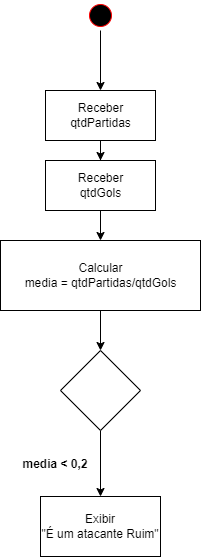

The diagram above was exported from draw.io. Its source (the exported page's mxGraphModel, read from the mxfile embedded in the PNG):
<mxGraphModel dx="868" dy="1619" grid="1" gridSize="10" guides="1" tooltips="1" connect="1" arrows="1" fold="1" page="1" pageScale="1" pageWidth="827" pageHeight="1169" math="0" shadow="0">
  <root>
    <mxCell id="0" />
    <mxCell id="1" parent="0" />
    <mxCell id="-NhXTaojaMR-NJO6Fhij-5" style="edgeStyle=orthogonalEdgeStyle;rounded=0;orthogonalLoop=1;jettySize=auto;html=1;entryX=0.5;entryY=0;entryDx=0;entryDy=0;" edge="1" parent="1" source="-NhXTaojaMR-NJO6Fhij-1" target="-NhXTaojaMR-NJO6Fhij-4">
      <mxGeometry relative="1" as="geometry" />
    </mxCell>
    <mxCell id="-NhXTaojaMR-NJO6Fhij-1" value="" style="ellipse;html=1;shape=startState;fillColor=#000000;strokeColor=#ff0000;" vertex="1" parent="1">
      <mxGeometry x="350" y="-1110" width="30" height="30" as="geometry" />
    </mxCell>
    <mxCell id="-NhXTaojaMR-NJO6Fhij-7" value="" style="edgeStyle=orthogonalEdgeStyle;rounded=0;orthogonalLoop=1;jettySize=auto;html=1;" edge="1" parent="1" source="-NhXTaojaMR-NJO6Fhij-4" target="-NhXTaojaMR-NJO6Fhij-6">
      <mxGeometry relative="1" as="geometry" />
    </mxCell>
    <mxCell id="-NhXTaojaMR-NJO6Fhij-4" value="Receber&lt;br&gt;qtdPartidas" style="html=1;" vertex="1" parent="1">
      <mxGeometry x="310" y="-1020" width="110" height="50" as="geometry" />
    </mxCell>
    <mxCell id="-NhXTaojaMR-NJO6Fhij-14" value="" style="edgeStyle=orthogonalEdgeStyle;rounded=0;orthogonalLoop=1;jettySize=auto;html=1;" edge="1" parent="1" source="-NhXTaojaMR-NJO6Fhij-6" target="-NhXTaojaMR-NJO6Fhij-13">
      <mxGeometry relative="1" as="geometry" />
    </mxCell>
    <mxCell id="-NhXTaojaMR-NJO6Fhij-6" value="Receber&lt;br&gt;qtdGols" style="html=1;" vertex="1" parent="1">
      <mxGeometry x="310" y="-950" width="110" height="50" as="geometry" />
    </mxCell>
    <mxCell id="-NhXTaojaMR-NJO6Fhij-16" value="" style="edgeStyle=orthogonalEdgeStyle;rounded=0;orthogonalLoop=1;jettySize=auto;html=1;" edge="1" parent="1" source="-NhXTaojaMR-NJO6Fhij-13" target="-NhXTaojaMR-NJO6Fhij-15">
      <mxGeometry relative="1" as="geometry" />
    </mxCell>
    <mxCell id="-NhXTaojaMR-NJO6Fhij-13" value="Calcular&lt;br&gt;media = qtdPartidas/qtdGols" style="html=1;" vertex="1" parent="1">
      <mxGeometry x="265" y="-870" width="200" height="70" as="geometry" />
    </mxCell>
    <mxCell id="-NhXTaojaMR-NJO6Fhij-19" value="" style="edgeStyle=orthogonalEdgeStyle;rounded=0;orthogonalLoop=1;jettySize=auto;html=1;" edge="1" parent="1" source="-NhXTaojaMR-NJO6Fhij-15" target="-NhXTaojaMR-NJO6Fhij-18">
      <mxGeometry relative="1" as="geometry" />
    </mxCell>
    <mxCell id="-NhXTaojaMR-NJO6Fhij-15" value="" style="rhombus;whiteSpace=wrap;html=1;" vertex="1" parent="1">
      <mxGeometry x="325" y="-760" width="80" height="80" as="geometry" />
    </mxCell>
    <mxCell id="-NhXTaojaMR-NJO6Fhij-18" value="Exibir&lt;br&gt;&quot;É um atacante Ruim&quot;" style="whiteSpace=wrap;html=1;" vertex="1" parent="1">
      <mxGeometry x="305" y="-614" width="120" height="60" as="geometry" />
    </mxCell>
    <mxCell id="-NhXTaojaMR-NJO6Fhij-24" value="media &lt; 0,2" style="text;align=center;fontStyle=1;verticalAlign=middle;spacingLeft=3;spacingRight=3;strokeColor=none;rotatable=0;points=[[0,0.5],[1,0.5]];portConstraint=eastwest;" vertex="1" parent="1">
      <mxGeometry x="280" y="-660" width="80" height="26" as="geometry" />
    </mxCell>
  </root>
</mxGraphModel>